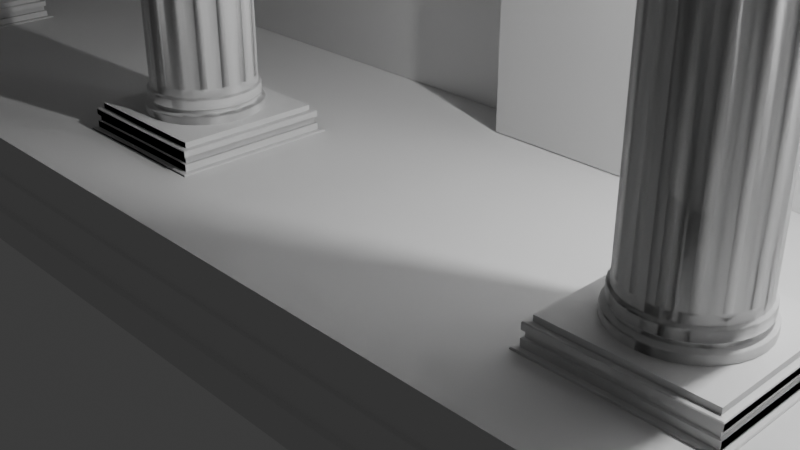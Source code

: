 # Source: 007_ColumnBuildingRoofComplete.blend  (saved by Blender 4.0.36; exported with 4.5.12 LTS)
import bpy
from mathutils import Matrix  # noqa: F401  (used for matrix-valued properties, if any)

bpy.ops.wm.read_factory_settings(use_empty=True)
scene = bpy.context.scene
scene.name = 'Scene'

# ---- collections
col_collection = bpy.data.collections.new('Collection'); scene.collection.children.link(col_collection)

# ---- materials (node trees are filled in below, after node groups)
mat_material = bpy.data.materials.new('Material')
mat_material.alpha_threshold = 0.0
mat_material.use_transparent_shadow = False
mat_material.roughness = 0.5
mat_material.line_color = (0.0, 0.0, 0.0, 1.0)

# ---- material node trees
mat_material.use_nodes = True; mat_material.node_tree.nodes.clear()
_N = mat_material.node_tree.nodes; _L = mat_material.node_tree.links
n0 = _N.new('ShaderNodeOutputMaterial'); n0.name = 'Material Output'; n0.location = (300, 300)
n1 = _N.new('ShaderNodeBsdfPrincipled'); n1.name = 'Principled BSDF'; n1.location = (10, 300)
n1.inputs[3].default_value = 1.45
_L.new(n1.outputs[0], n0.inputs[0])
n0.is_active_output = True

# ---- world
world_world = bpy.data.worlds.new('World'); scene.world = world_world
world_world.use_nodes = True; world_world.node_tree.nodes.clear()
_N = world_world.node_tree.nodes; _L = world_world.node_tree.links
n0 = _N.new('ShaderNodeOutputWorld'); n0.name = 'World Output'; n0.location = (300, 300)
n1 = _N.new('ShaderNodeBackground'); n1.name = 'Background'; n1.location = (10, 300)
n1.inputs[0].default_value = (0.05088, 0.05088, 0.05088, 1.0)
_L.new(n1.outputs[0], n0.inputs[0])
n0.is_active_output = True
world_world.color = (0.05088, 0.05088, 0.05088)
world_world.use_sun_shadow = False
world_world.sun_shadow_jitter_overblur = 0.0

# ---- cameras
cam_camera = bpy.data.cameras.new('Camera')
cam_camera.clip_end = 100.0
cam_camera.ortho_scale = 7.314

# ---- lights
light_light = bpy.data.lights.new('Light', 'POINT')
light_light.transmission_factor = 0.0
light_light.use_soft_falloff = False
light_light.energy = 1000.0
light_light.shadow_soft_size = 0.1
light_light.shadow_maximum_resolution = 0.006
light_light.use_absolute_resolution = True

# ---- meshes
me_cylinder = bpy.data.meshes.new('Cylinder')
me_cylinder.from_pydata([(-1.537e-08, 0.8029, -4.039), (-1.537e-08, -0.8029, -4.039), (-0.1566, -0.7874, -4.039), (-0.3072, -0.7418, -4.039), (-0.446, -0.6676, -4.039), (-0.5677, -0.5677, -4.039), (-0.6676, -0.446, -4.039), (-0.7418, -0.3072, -4.039), (-0.7874, -0.1566, -4.039), (-0.8029, 1.215e-09, -4.039), (-0.7874, 0.1566, -4.039), (-0.7418, 0.3072, -4.039), (-0.6676, 0.446, -4.039), (-0.5677, 0.5677, -4.039), (-0.446, 0.6676, -4.039), (-0.3072, 0.7418, -4.039), (-0.1566, 0.7874, -4.039), (-1.487e-08, 0.7699, -4.063), (-1.487e-08, -0.7699, -4.063), (-0.1502, -0.7551, -4.063), (-0.2946, -0.7113, -4.063), (-0.4277, -0.6401, -4.063), (-0.5444, -0.5444, -4.063), (-0.6401, -0.4277, -4.063), (-0.7113, -0.2946, -4.063), (-0.7551, -0.1502, -4.063), (-0.7699, 1.616e-09, -4.063), (-0.7551, 0.1502, -4.063), (-0.7113, 0.2946, -4.063), (-0.6401, 0.4277, -4.063), (-0.5444, 0.5444, -4.063), (-0.4277, 0.6401, -4.063), (-0.2946, 0.7113, -4.063), (-0.1502, 0.7551, -4.063), (-1.318e-08, 0.8501, -4.256), (-0.8501, 2.963e-09, -4.256), (-0.8338, 0.1658, -4.256), (-0.7854, 0.3253, -4.256), (-0.7068, 0.4723, -4.256), (-0.6011, 0.6011, -4.256), (-0.4723, 0.7068, -4.256), (-0.3253, 0.7854, -4.256), (-0.1658, 0.8338, -4.256), (-1.606e-08, 0.8029, -3.923), (-1.599e-08, 0.7939, -3.907), (-0.7939, 1.286e-09, -3.907), (-0.8029, 1.215e-09, -3.923), (-0.7786, 0.1549, -3.907), (-0.7874, 0.1566, -3.923), (-0.7335, 0.3038, -3.907), (-0.7418, 0.3072, -3.923), (-0.6601, 0.4411, -3.907), (-0.6676, 0.446, -3.923), (-0.5614, 0.5614, -3.907), (-0.5677, 0.5677, -3.923), (-0.4411, 0.6601, -3.907), (-0.446, 0.6676, -3.923), (-0.3038, 0.7335, -3.907), (-0.3072, 0.7418, -3.923), (-0.1549, 0.7786, -3.907), (-0.1566, 0.7874, -3.923), (-1.516e-08, 0.7895, -4.052), (-1.537e-08, 0.8029, -4.039), (-1.537e-08, -0.8029, -4.039), (-1.516e-08, -0.7895, -4.052), (-0.1566, -0.7874, -4.039), (-0.154, -0.7743, -4.052), (-0.3072, -0.7418, -4.039), (-0.3021, -0.7294, -4.052), (-0.446, -0.6676, -4.039), (-0.4386, -0.6564, -4.052), (-0.5677, -0.5677, -4.039), (-0.5583, -0.5583, -4.052), (-0.6676, -0.446, -4.039), (-0.6564, -0.4386, -4.052), (-0.7418, -0.3072, -4.039), (-0.7294, -0.3021, -4.052), (-0.7874, -0.1566, -4.039), (-0.7743, -0.154, -4.052), (-0.8029, 1.215e-09, -4.039), (-0.7895, 1.378e-09, -4.052), (-0.7874, 0.1566, -4.039), (-0.7743, 0.154, -4.052), (-0.7418, 0.3072, -4.039), (-0.7294, 0.3021, -4.052), (-0.6676, 0.446, -4.039), (-0.6564, 0.4386, -4.052), (-0.5677, 0.5677, -4.039), (-0.5583, 0.5583, -4.052), (-0.446, 0.6676, -4.039), (-0.4386, 0.6564, -4.052), (-0.3072, 0.7418, -4.039), (-0.3021, 0.7294, -4.052), (-0.1566, 0.7874, -4.039), (-0.154, 0.7743, -4.052), (-1.331e-08, 0.8501, -4.143), (-1.342e-08, 0.8382, -4.131), (-0.7354, 0.1965, -3.764), (-0.8382, 2.764e-09, -4.131), (-0.8501, 2.963e-09, -4.143), (-0.8221, 0.1635, -4.131), (-0.8338, 0.1658, -4.143), (-0.7744, 0.3208, -4.131), (-0.7854, 0.3253, -4.143), (-0.697, 0.4657, -4.131), (-0.7068, 0.4723, -4.143), (-0.5927, 0.5927, -4.131), (-0.6011, 0.6011, -4.143), (-0.4657, 0.697, -4.131), (-0.4723, 0.7068, -4.143), (-0.3208, 0.7744, -4.131), (-0.3253, 0.7854, -4.143), (-0.1635, 0.8221, -4.131), (-0.1658, 0.8338, -4.143), (-1.559e-08, 0.7677, -3.89), (-1.552e-08, 0.7637, -3.882), (-1.552e-08, -0.7637, -3.882), (-1.559e-08, -0.7677, -3.89), (-0.149, -0.749, -3.882), (-0.1498, -0.7529, -3.89), (-0.2922, -0.7055, -3.882), (-0.2938, -0.7092, -3.89), (-0.4243, -0.635, -3.882), (-0.4265, -0.6383, -3.89), (-0.54, -0.54, -3.882), (-0.5428, -0.5428, -3.89), (-0.635, -0.4243, -3.882), (-0.6383, -0.4265, -3.89), (-0.7055, -0.2922, -3.882), (-0.7092, -0.2938, -3.89), (-0.749, -0.149, -3.882), (-0.7529, -0.1498, -3.89), (-0.7637, 1.523e-09, -3.882), (-0.7677, 1.492e-09, -3.89), (-0.749, 0.149, -3.882), (-0.7529, 0.1498, -3.89), (-0.7055, 0.2922, -3.882), (-0.7092, 0.2938, -3.89), (-0.635, 0.4243, -3.882), (-0.6383, 0.4265, -3.89), (-0.54, 0.54, -3.882), (-0.5428, 0.5428, -3.89), (-0.4243, 0.635, -3.882), (-0.4265, 0.6383, -3.89), (-0.2922, 0.7055, -3.882), (-0.2938, 0.7092, -3.89), (-0.149, 0.749, -3.882), (-0.1498, 0.7529, -3.89), (-1.395e-08, 0.7739, -4.112), (-1.406e-08, 0.7699, -4.107), (-1.406e-08, -0.7699, -4.107), (-1.395e-08, -0.7739, -4.112), (-0.1502, -0.7551, -4.107), (-0.151, -0.7591, -4.112), (-0.2946, -0.7113, -4.107), (-0.2962, -0.715, -4.112), (-0.4277, -0.6401, -4.107), (-0.43, -0.6435, -4.112), (-0.5444, -0.5444, -4.107), (-0.5473, -0.5473, -4.112), (-0.6401, -0.4277, -4.107), (-0.6435, -0.43, -4.112), (-0.7113, -0.2946, -4.107), (-0.715, -0.2962, -4.112), (-0.7551, -0.1502, -4.107), (-0.7591, -0.151, -4.112), (-0.7699, 1.616e-09, -4.107), (-0.7739, 1.684e-09, -4.112), (-0.7551, 0.1502, -4.107), (-0.7591, 0.151, -4.112), (-0.7113, 0.2946, -4.107), (-0.715, 0.2962, -4.112), (-0.6401, 0.4277, -4.107), (-0.6435, 0.43, -4.112), (-0.5444, 0.5444, -4.107), (-0.5473, 0.5473, -4.112), (-0.4277, 0.6401, -4.107), (-0.43, 0.6435, -4.112), (-0.2946, 0.7113, -4.107), (-0.2962, 0.715, -4.112), (-0.1502, 0.7551, -4.107), (-0.151, 0.7591, -4.112), (-1.506e-08, 0.7605, 1.431e-06), (-0.7544, 0.101, -3.764), (-1.551e-08, 0.7636, -3.764), (-0.2922, 0.7054, -3.764), (-0.6045, 0.4627, -3.764), (-0.5399, 0.5399, -3.764), (-0.6586, 0.3818, -3.764), (-0.7054, 0.2922, -3.764), (-0.3818, 0.6586, -3.764), (-0.7636, 1.522e-09, -3.764), (-0.7605, 1.492e-09, 1.431e-06), (-0.4627, 0.6045, -3.764), (-0.7026, 0.291, 1.431e-06), (-0.101, 0.7544, -3.764), (-0.5378, 0.5378, 1.431e-06), (-0.1965, 0.7354, -3.764), (-0.291, 0.7026, 1.431e-06), (0.02647, -6.229e-07, 0.02056), (0.02647, -6.229e-07, 0.02056), (-0.1958, 0.7347, -3.764), (-0.1003, 0.7537, -3.764), (-0.149, 0.7489, -3.812), (-0.09969, 0.7507, 1.431e-06), (-0.1952, 0.7317, 1.431e-06), (-0.462, 0.6039, -3.764), (-0.3811, 0.6579, -3.764), (-0.4242, 0.6349, -3.812), (-0.6579, 0.3811, -3.764), (-0.6039, 0.462, -3.764), (-0.6349, 0.4242, -3.812), (-0.7537, 0.1003, -3.764), (-0.7347, 0.1958, -3.764), (-0.7489, 0.149, -3.812), (-0.7317, 0.1952, 1.431e-06), (-0.7507, 0.09969, 1.43e-06), (-0.6013, 0.4603, 1.431e-06), (-0.6554, 0.3794, 1.43e-06), (-0.3794, 0.6554, 1.431e-06), (-0.4603, 0.6013, 1.43e-06), (-0.1959, 0.7324, 2.294e-06), (-0.1004, 0.7514, 2.294e-06), (-0.461, 0.602, 2.294e-06), (-0.3801, 0.6561, 2.294e-06), (-0.6561, 0.3801, 2.294e-06), (-0.602, 0.461, 2.294e-06), (-0.7514, 0.1004, 2.294e-06), (-0.7324, 0.1959, 2.294e-06), (1.12, 1.12, -4.608), (1.193, 1.193, -4.657), (-1.5e-08, 1.193, -4.636), (1.12, 2.222e-09, -4.608), (-1.5e-08, 1.12, -4.608), (1.193, 2.222e-09, -4.657), (-1.5e-08, 2.222e-09, -4.636), (-1.5e-08, 1.041, -4.332), (1.041, 1.041, -4.318), (1.041, 2.222e-09, -4.318), (-1.5e-08, 1.12, -4.506), (-1.5e-08, 1.041, -4.244), (-1.5e-08, 2.222e-09, -4.244), (1.041, 2.222e-09, -4.244), (1.041, 1.041, -4.244), (-1.5e-08, 1.12, -4.417), (1.12, 1.12, -4.512), (1.12, 1.12, -4.417), (1.12, 2.222e-09, -4.417), (1.12, 2.222e-09, -4.512), (-1.5e-08, 1.088, -4.498), (-1.5e-08, 1.088, -4.43), (1.088, 1.088, -4.503), (1.088, 1.088, -4.427), (1.088, 2.222e-09, -4.427), (1.088, 2.222e-09, -4.503), (-1.5e-08, 1.11, -4.335), (-1.5e-08, 1.12, -4.333), (1.11, 1.11, -4.322), (1.12, 1.12, -4.333), (1.12, 2.222e-09, -4.333), (1.11, 2.222e-09, -4.322), (1.183, 1.183, -4.614), (1.193, 1.193, -4.627), (-1.5e-08, 1.183, -4.614), (-1.5e-08, 1.193, -4.609), (1.193, 2.222e-09, -4.627), (1.183, 2.222e-09, -4.614)], [], [(133, 135, 47, 45), (135, 137, 49, 47), (137, 139, 51, 49), (139, 141, 53, 51), (141, 143, 55, 53), (143, 145, 57, 55), (145, 147, 59, 57), (147, 114, 44, 59), (54, 56, 14, 13), (46, 48, 10, 9), (56, 58, 15, 14), (48, 50, 11, 10), (58, 60, 16, 15), (50, 52, 12, 11), (52, 54, 13, 12), (60, 43, 0, 16), (72, 74, 23, 22), (74, 76, 24, 23), (76, 78, 25, 24), (78, 80, 26, 25), (80, 82, 27, 26), (82, 84, 28, 27), (84, 86, 29, 28), (86, 88, 30, 29), (94, 61, 17, 33), (88, 90, 31, 30), (90, 92, 32, 31), (64, 66, 19, 18), (92, 94, 33, 32), (66, 68, 20, 19), (68, 70, 21, 20), (70, 72, 22, 21), (13, 14, 89, 87), (14, 15, 91, 89), (1, 2, 65, 63), (15, 16, 93, 91), (2, 3, 67, 65), (3, 4, 69, 67), (4, 5, 71, 69), (5, 6, 73, 71), (6, 7, 75, 73), (7, 8, 77, 75), (8, 9, 79, 77), (9, 10, 81, 79), (10, 11, 83, 81), (11, 12, 85, 83), (16, 0, 62, 93), (12, 13, 87, 85), (167, 169, 100, 98), (169, 171, 102, 100), (171, 173, 104, 102), (173, 175, 106, 104), (181, 148, 96, 112), (175, 177, 108, 106), (177, 179, 110, 108), (179, 181, 112, 110), (99, 101, 36, 35), (101, 103, 37, 36), (103, 105, 38, 37), (105, 107, 39, 38), (113, 95, 34, 42), (107, 109, 40, 39), (109, 111, 41, 40), (111, 113, 42, 41), (33, 17, 149, 180), (26, 27, 168, 166), (27, 28, 170, 168), (28, 29, 172, 170), (29, 30, 174, 172), (30, 31, 176, 174), (31, 32, 178, 176), (32, 33, 180, 178), (45, 47, 48, 46), (47, 49, 50, 48), (49, 51, 52, 50), (51, 53, 54, 52), (53, 55, 56, 54), (55, 57, 58, 56), (57, 59, 60, 58), (59, 44, 43, 60), (79, 81, 82, 80), (81, 83, 84, 82), (83, 85, 86, 84), (85, 87, 88, 86), (87, 89, 90, 88), (89, 91, 92, 90), (91, 93, 94, 92), (93, 62, 61, 94), (98, 100, 101, 99), (100, 102, 103, 101), (102, 104, 105, 103), (104, 106, 107, 105), (106, 108, 109, 107), (108, 110, 111, 109), (110, 112, 113, 111), (112, 96, 95, 113), (116, 118, 119, 117), (118, 120, 121, 119), (120, 122, 123, 121), (122, 124, 125, 123), (124, 126, 127, 125), (126, 128, 129, 127), (128, 130, 131, 129), (130, 132, 133, 131), (132, 134, 135, 133), (134, 136, 137, 135), (136, 138, 139, 137), (138, 140, 141, 139), (140, 142, 143, 141), (142, 144, 145, 143), (144, 146, 147, 145), (146, 115, 114, 147), (150, 152, 153, 151), (152, 154, 155, 153), (154, 156, 157, 155), (156, 158, 159, 157), (158, 160, 161, 159), (160, 162, 163, 161), (162, 164, 165, 163), (164, 166, 167, 165), (166, 168, 169, 167), (168, 170, 171, 169), (170, 172, 173, 171), (172, 174, 175, 173), (174, 176, 177, 175), (176, 178, 179, 177), (178, 180, 181, 179), (180, 149, 148, 181), (187, 196, 220, 206), (136, 189, 209, 211, 138), (207, 219, 198, 185), (132, 191, 212, 214, 134), (210, 217, 196, 187), (197, 221, 222, 195), (213, 215, 194, 189), (142, 208, 207, 185, 144), (189, 194, 218, 209), (138, 211, 210, 187, 140), (191, 192, 216, 212), (134, 214, 213, 189, 136), (202, 204, 182, 184), (144, 185, 201, 203, 146), (146, 203, 202, 184, 115), (140, 187, 206, 208, 142), (201, 202, 203), (206, 207, 208), (209, 210, 211), (212, 213, 214), (209, 218, 225, 188), (201, 205, 221, 197), (217, 210, 186, 226), (207, 206, 193, 190), (185, 198, 205, 201), (224, 190, 193, 223), (226, 186, 188, 225), (228, 97, 183, 227), (205, 204, 222, 221), (216, 215, 228, 227), (204, 202, 195, 222), (210, 209, 188, 186), (215, 213, 97, 228), (220, 219, 224, 223), (212, 216, 227, 183), (202, 201, 197, 195), (219, 207, 190, 224), (206, 220, 223, 193), (213, 212, 183, 97), (218, 217, 226, 225), (261, 229, 232, 266), (231, 264, 262, 230), (263, 233, 229, 261), (231, 230, 234, 235), (238, 237, 243, 242), (236, 237, 257, 255), (237, 238, 260, 257), (247, 246, 258, 259), (243, 240, 241, 242), (237, 236, 240, 243), (229, 233, 239, 245), (248, 245, 251, 254), (232, 229, 245, 248), (244, 246, 252, 250), (251, 249, 250, 252), (254, 251, 252, 253), (245, 239, 249, 251), (246, 247, 253, 252), (255, 257, 258, 256), (257, 260, 259, 258), (246, 244, 256, 258), (263, 261, 262, 264), (261, 266, 265, 262), (230, 262, 265, 234)])
me_cylinder.polygons.foreach_set('use_smooth', [1, 1, 1, 1, 1, 1, 1, 1, 1, 1, 1, 1, 1, 1, 1, 1, 1, 1, 1, 1, 1, 1, 1, 1, 1, 1, 1, 1, 1, 1, 1, 1, 1, 1, 1, 1, 1, 1, 1, 1, 1, 1, 1, 1, 1, 1, 1, 1, 1, 1, 1, 1, 1, 1, 1, 1, 1, 1, 1, 1, 1, 1, 1, 1, 1, 1, 1, 1, 1, 1, 1, 1, 1, 1, 1, 1, 1, 1, 1, 1, 1, 1, 1, 1, 1, 1, 1, 1, 1, 1, 1, 1, 1, 1, 1, 1, 1, 1, 1, 1, 1, 1, 1, 1, 1, 1, 1, 1, 1, 1, 1, 1, 1, 1, 1, 1, 1, 1, 1, 1, 1, 1, 1, 1, 1, 1, 1, 1, 1, 1, 1, 1, 1, 1, 1, 1, 1, 1, 1, 1, 1, 1, 1, 1, 1, 1, 1, 1, 1, 1, 1, 1, 1, 1, 1, 1, 0, 0, 1, 1, 1, 0, 1, 1, 1, 1, 1, 0, 0, 0, 0, 0, 0, 0, 0, 0, 0, 0, 0, 0, 0, 0, 0, 0, 0, 0, 0, 0, 0, 0, 0, 0])
_uv = me_cylinder.uv_layers.new(name='UVMap')
_uv.uv.foreach_set('vector', [0.25, 0.5, 0.2188, 0.5, 0.2188, 0.5, 0.25, 0.5, 0.2188, 0.5, 0.1875, 0.5, 0.1875, 0.5, 0.2188, 0.5, 0.1875, 0.5, 0.1562, 0.5, 0.1562, 0.5, 0.1875, 0.5, 0.1562, 0.5, 0.125, 0.5, 0.125, 0.5, 0.1562, 0.5, 0.125, 0.5, 0.09375, 0.5, 0.09375, 0.5, 0.125, 0.5, 0.09375, 0.5, 0.0625, 0.5, 0.0625, 0.5, 0.09375, 0.5, 0.0625, 0.5, 0.03125, 0.5, 0.03125, 0.5, 0.0625, 0.5, 0.03125, 0.5, 0.0, 0.5, 0.0, 0.5, 0.03125, 0.5, 0.125, 0.5, 0.09375, 0.5, 0.09375, 0.5, 0.125, 0.5, 0.25, 0.5, 0.2188, 0.5, 0.2188, 0.5, 0.25, 0.5, 0.09375, 0.5, 0.0625, 0.5, 0.0625, 0.5, 0.09375, 0.5, 0.2188, 0.5, 0.1875, 0.5, 0.1875, 0.5, 0.2188, 0.5, 0.0625, 0.5, 0.03125, 0.5, 0.03125, 0.5, 0.0625, 0.5, 0.1875, 0.5, 0.1562, 0.5, 0.1562, 0.5, 0.1875, 0.5, 0.1562, 0.5, 0.125, 0.5, 0.125, 0.5, 0.1562, 0.5, 0.03125, 0.5, 0.0, 0.5, 0.0, 0.5, 0.03125, 0.5, 0.375, 0.5, 0.3438, 0.5, 0.3438, 0.5, 0.375, 0.5, 0.3438, 0.5, 0.3125, 0.5, 0.3125, 0.5, 0.3438, 0.5, 0.3125, 0.5, 0.2812, 0.5, 0.2812, 0.5, 0.3125, 0.5, 0.2812, 0.5, 0.25, 0.5, 0.25, 0.5, 0.2812, 0.5, 0.25, 0.5, 0.2188, 0.5, 0.2188, 0.5, 0.25, 0.5, 0.2188, 0.5, 0.1875, 0.5, 0.1875, 0.5, 0.2188, 0.5, 0.1875, 0.5, 0.1562, 0.5, 0.1562, 0.5, 0.1875, 0.5, 0.1562, 0.5, 0.125, 0.5, 0.125, 0.5, 0.1562, 0.5, 0.03125, 0.5, 0.0, 0.5, 0.0, 0.5, 0.03125, 0.5, 0.125, 0.5, 0.09375, 0.5, 0.09375, 0.5, 0.125, 0.5, 0.09375, 0.5, 0.0625, 0.5, 0.0625, 0.5, 0.09375, 0.5, 0.5, 0.5, 0.4688, 0.5, 0.4688, 0.5, 0.5, 0.5, 0.0625, 0.5, 0.03125, 0.5, 0.03125, 0.5, 0.0625, 0.5, 0.4688, 0.5, 0.4375, 0.5, 0.4375, 0.5, 0.4688, 0.5, 0.4375, 0.5, 0.4062, 0.5, 0.4062, 0.5, 0.4375, 0.5, 0.4062, 0.5, 0.375, 0.5, 0.375, 0.5, 0.4062, 0.5, 0.125, 0.5, 0.09375, 0.5, 0.09375, 0.5, 0.125, 0.5, 0.09375, 0.5, 0.0625, 0.5, 0.0625, 0.5, 0.09375, 0.5, 0.5, 0.5, 0.4688, 0.5, 0.4688, 0.5, 0.5, 0.5, 0.0625, 0.5, 0.03125, 0.5, 0.03125, 0.5, 0.0625, 0.5, 0.4688, 0.5, 0.4375, 0.5, 0.4375, 0.5, 0.4688, 0.5, 0.4375, 0.5, 0.4062, 0.5, 0.4062, 0.5, 0.4375, 0.5, 0.4062, 0.5, 0.375, 0.5, 0.375, 0.5, 0.4062, 0.5, 0.375, 0.5, 0.3438, 0.5, 0.3438, 0.5, 0.375, 0.5, 0.3438, 0.5, 0.3125, 0.5, 0.3125, 0.5, 0.3438, 0.5, 0.3125, 0.5, 0.2812, 0.5, 0.2812, 0.5, 0.3125, 0.5, 0.2812, 0.5, 0.25, 0.5, 0.25, 0.5, 0.2812, 0.5, 0.25, 0.5, 0.2188, 0.5, 0.2188, 0.5, 0.25, 0.5, 0.2188, 0.5, 0.1875, 0.5, 0.1875, 0.5, 0.2188, 0.5, 0.1875, 0.5, 0.1562, 0.5, 0.1562, 0.5, 0.1875, 0.5, 0.03125, 0.5, 0.0, 0.5, 0.0, 0.5, 0.03125, 0.5, 0.1562, 0.5, 0.125, 0.5, 0.125, 0.5, 0.1562, 0.5, 0.25, 0.5, 0.2187, 0.5, 0.2188, 0.5, 0.25, 0.5, 0.2188, 0.5, 0.1875, 0.5, 0.1875, 0.5, 0.2188, 0.5, 0.1875, 0.5, 0.1562, 0.5, 0.1562, 0.5, 0.1875, 0.5, 0.1562, 0.5, 0.125, 0.5, 0.125, 0.5, 0.1562, 0.5, 0.03125, 0.5, 0.0, 0.5, 0.0, 0.5, 0.03125, 0.5, 0.125, 0.5, 0.09375, 0.5, 0.09375, 0.5, 0.125, 0.5, 0.09375, 0.5, 0.0625, 0.5, 0.0625, 0.5, 0.09375, 0.5, 0.0625, 0.5, 0.03125, 0.5, 0.03125, 0.5, 0.0625, 0.5, 0.25, 0.5, 0.2188, 0.5, 0.2188, 0.5, 0.25, 0.5, 0.2188, 0.5, 0.1875, 0.5, 0.1875, 0.5, 0.2188, 0.5, 0.1875, 0.5, 0.1562, 0.5, 0.1562, 0.5, 0.1875, 0.5, 0.1562, 0.5, 0.125, 0.5, 0.125, 0.5, 0.1562, 0.5, 0.03125, 0.5, 0.0, 0.5, 0.0, 0.5, 0.03125, 0.5, 0.125, 0.5, 0.09375, 0.5, 0.09375, 0.5, 0.125, 0.5, 0.09375, 0.5, 0.0625, 0.5, 0.0625, 0.5, 0.09375, 0.5, 0.0625, 0.5, 0.03125, 0.5, 0.03125, 0.5, 0.0625, 0.5, 0.03125, 0.5, 0.0, 0.5, 0.0, 0.5, 0.03125, 0.5, 0.25, 0.5, 0.2188, 0.5, 0.2188, 0.5, 0.25, 0.5, 0.2188, 0.5, 0.1875, 0.5, 0.1875, 0.5, 0.2188, 0.5, 0.1875, 0.5, 0.1562, 0.5, 0.1562, 0.5, 0.1875, 0.5, 0.1562, 0.5, 0.125, 0.5, 0.125, 0.5, 0.1562, 0.5, 0.125, 0.5, 0.09375, 0.5, 0.09375, 0.5, 0.125, 0.5, 0.09375, 0.5, 0.0625, 0.5, 0.0625, 0.5, 0.09375, 0.5, 0.0625, 0.5, 0.03125, 0.5, 0.03125, 0.5, 0.0625, 0.5, 0.25, 0.5, 0.2188, 0.5, 0.2188, 0.5, 0.25, 0.5, 0.2188, 0.5, 0.1875, 0.5, 0.1875, 0.5, 0.2188, 0.5, 0.1875, 0.5, 0.1562, 0.5, 0.1562, 0.5, 0.1875, 0.5, 0.1562, 0.5, 0.125, 0.5, 0.125, 0.5, 0.1562, 0.5, 0.125, 0.5, 0.09375, 0.5, 0.09375, 0.5, 0.125, 0.5, 0.09375, 0.5, 0.0625, 0.5, 0.0625, 0.5, 0.09375, 0.5, 0.0625, 0.5, 0.03125, 0.5, 0.03125, 0.5, 0.0625, 0.5, 0.03125, 0.5, 0.0, 0.5, 0.0, 0.5, 0.03125, 0.5, 0.25, 0.5, 0.2188, 0.5, 0.2188, 0.5, 0.25, 0.5, 0.2188, 0.5, 0.1875, 0.5, 0.1875, 0.5, 0.2188, 0.5, 0.1875, 0.5, 0.1562, 0.5, 0.1562, 0.5, 0.1875, 0.5, 0.1562, 0.5, 0.125, 0.5, 0.125, 0.5, 0.1562, 0.5, 0.125, 0.5, 0.09375, 0.5, 0.09375, 0.5, 0.125, 0.5, 0.09375, 0.5, 0.0625, 0.5, 0.0625, 0.5, 0.09375, 0.5, 0.0625, 0.5, 0.03125, 0.5, 0.03125, 0.5, 0.0625, 0.5, 0.03125, 0.5, 0.0, 0.5, 0.0, 0.5, 0.03125, 0.5, 0.25, 0.5, 0.2188, 0.5, 0.2188, 0.5, 0.25, 0.5, 0.2188, 0.5, 0.1875, 0.5, 0.1875, 0.5, 0.2188, 0.5, 0.1875, 0.5, 0.1562, 0.5, 0.1562, 0.5, 0.1875, 0.5, 0.1562, 0.5, 0.125, 0.5, 0.125, 0.5, 0.1562, 0.5, 0.125, 0.5, 0.09375, 0.5, 0.09375, 0.5, 0.125, 0.5, 0.09375, 0.5, 0.0625, 0.5, 0.0625, 0.5, 0.09375, 0.5, 0.0625, 0.5, 0.03125, 0.5, 0.03125, 0.5, 0.0625, 0.5, 0.03125, 0.5, 0.0, 0.5, 0.0, 0.5, 0.03125, 0.5, 0.5, 0.5003, 0.4688, 0.5003, 0.4688, 0.5, 0.5, 0.5, 0.4688, 0.5003, 0.4375, 0.5003, 0.4375, 0.5, 0.4688, 0.5, 0.4375, 0.5003, 0.4062, 0.5003, 0.4062, 0.5, 0.4375, 0.5, 0.4062, 0.5003, 0.375, 0.5003, 0.375, 0.5, 0.4062, 0.5, 0.375, 0.5003, 0.3438, 0.5003, 0.3438, 0.5, 0.375, 0.5, 0.3438, 0.5003, 0.3125, 0.5003, 0.3125, 0.5, 0.3438, 0.5, 0.3125, 0.5003, 0.2812, 0.5003, 0.2812, 0.5, 0.3125, 0.5, 0.2812, 0.5003, 0.25, 0.5003, 0.25, 0.5, 0.2812, 0.5, 0.25, 0.5003, 0.2188, 0.5003, 0.2188, 0.5, 0.25, 0.5, 0.2188, 0.5003, 0.1875, 0.5003, 0.1875, 0.5, 0.2188, 0.5, 0.1875, 0.5003, 0.1562, 0.5003, 0.1562, 0.5, 0.1875, 0.5, 0.1562, 0.5003, 0.125, 0.5003, 0.125, 0.5, 0.1562, 0.5, 0.125, 0.5003, 0.09375, 0.5003, 0.09375, 0.5, 0.125, 0.5, 0.09375, 0.5003, 0.0625, 0.5003, 0.0625, 0.5, 0.09375, 0.5, 0.0625, 0.5003, 0.03125, 0.5003, 0.03125, 0.5, 0.0625, 0.5, 0.03125, 0.5003, 0.0, 0.5003, 0.0, 0.5, 0.03125, 0.5, 0.5, 0.5, 0.4688, 0.5, 0.4688, 0.5, 0.5, 0.5, 0.4688, 0.5, 0.4375, 0.5, 0.4375, 0.5, 0.4688, 0.5, 0.4375, 0.5, 0.4062, 0.5, 0.4062, 0.5, 0.4375, 0.5, 0.4062, 0.5, 0.375, 0.5, 0.375, 0.5, 0.4062, 0.5, 0.375, 0.5, 0.3438, 0.5, 0.3437, 0.5, 0.375, 0.5, 0.3438, 0.5, 0.3125, 0.5, 0.3125, 0.5, 0.3438, 0.5, 0.3125, 0.5, 0.2812, 0.5, 0.2812, 0.5, 0.3125, 0.5, 0.2812, 0.5, 0.25, 0.5, 0.25, 0.5, 0.2812, 0.5, 0.25, 0.5, 0.2188, 0.5, 0.2187, 0.5, 0.25, 0.5, 0.2188, 0.5, 0.1875, 0.5, 0.1875, 0.5, 0.2188, 0.5, 0.1875, 0.5, 0.1562, 0.5, 0.1562, 0.5, 0.1875, 0.5, 0.1562, 0.5, 0.125, 0.5, 0.125, 0.5, 0.1562, 0.5, 0.125, 0.5, 0.09375, 0.5, 0.09375, 0.5, 0.125, 0.5, 0.09375, 0.5, 0.0625, 0.5, 0.0625, 0.5, 0.09375, 0.5, 0.0625, 0.5, 0.03125, 0.5, 0.03125, 0.5, 0.0625, 0.5, 0.03125, 0.5, 0.0, 0.5, 0.0, 0.5, 0.03125, 0.5, 0.125, 0.5079, 0.125, 0.7502, 0.104, 0.7502, 0.104, 0.5079, 0.1875, 0.5003, 0.1875, 0.5079, 0.1665, 0.5079, 0.1562, 0.5048, 0.1562, 0.5003, 0.08354, 0.5079, 0.0835, 0.7502, 0.0625, 0.7502, 0.0625, 0.5079, 0.25, 0.5003, 0.25, 0.5079, 0.229, 0.5079, 0.2188, 0.5048, 0.2188, 0.5003, 0.146, 0.5079, 0.146, 0.7502, 0.125, 0.7502, 0.125, 0.5079, 0.04146, 0.5079, 0.0415, 0.7502, 0.021, 0.7502, 0.02104, 0.5079, 0.2085, 0.5079, 0.2085, 0.7502, 0.1875, 0.7502, 0.1875, 0.5079, 0.09375, 0.5003, 0.09375, 0.5048, 0.08354, 0.5079, 0.0625, 0.5079, 0.0625, 0.5003, 0.1875, 0.5079, 0.1875, 0.7502, 0.1665, 0.7502, 0.1665, 0.5079, 0.1562, 0.5003, 0.1562, 0.5048, 0.146, 0.5079, 0.125, 0.5079, 0.125, 0.5003, 0.25, 0.5079, 0.25, 0.7502, 0.229, 0.7502, 0.229, 0.5079, 0.2188, 0.5003, 0.2188, 0.5048, 0.2085, 0.5079, 0.1875, 0.5079, 0.1875, 0.5003, 0.02104, 0.5079, 0.021, 0.7502, 0.0, 0.7502, 0.0, 0.5079, 0.0625, 0.5003, 0.0625, 0.5079, 0.04146, 0.5079, 0.03125, 0.5048, 0.03125, 0.5003, 0.03125, 0.5003, 0.03125, 0.5048, 0.02104, 0.5079, 0.0, 0.5079, 0.0, 0.5003, 0.125, 0.5003, 0.125, 0.5079, 0.104, 0.5079, 0.09375, 0.5048, 0.09375, 0.5003, 0.04146, 0.5079, 0.02123, 0.5079, 0.03125, 0.5048, 0.104, 0.5079, 0.08373, 0.5079, 0.09375, 0.5048, 0.1665, 0.5079, 0.1462, 0.5079, 0.1562, 0.5048, 0.229, 0.5079, 0.2087, 0.5079, 0.2188, 0.5048, 0.1665, 0.5079, 0.1665, 0.7502, 0.1665, 0.7502, 0.1665, 0.5079, 0.04146, 0.5079, 0.0415, 0.7502, 0.0415, 0.7502, 0.04146, 0.5079, 0.146, 0.7502, 0.146, 0.5079, 0.146, 0.5079, 0.146, 0.7502, 0.08373, 0.5079, 0.104, 0.5079, 0.104, 0.5079, 0.08373, 0.5079, 0.0625, 0.5079, 0.0625, 0.7502, 0.0415, 0.7502, 0.04146, 0.5079, 0.0835, 0.7502, 0.08354, 0.5079, 0.104, 0.5079, 0.104, 0.7502, 0.146, 0.7502, 0.146, 0.5079, 0.1665, 0.5079, 0.1665, 0.7502, 0.2085, 0.7502, 0.2085, 0.5079, 0.229, 0.5079, 0.229, 0.7502, 0.0, 0.0, 0.0, 0.0, 0.0, 0.0, 0.0, 0.0, 0.0, 0.0, 0.0, 0.0, 0.0, 0.0, 0.0, 0.0, 0.021, 0.7502, 0.02104, 0.5079, 0.02104, 0.5079, 0.021, 0.7502, 0.1462, 0.5079, 0.1665, 0.5079, 0.1665, 0.5079, 0.1462, 0.5079, 0.2085, 0.7502, 0.2085, 0.5079, 0.2085, 0.5079, 0.2085, 0.7502, 0.0, 0.0, 0.0, 0.0, 0.0, 0.0, 0.0, 0.0, 0.229, 0.5079, 0.229, 0.7502, 0.229, 0.7502, 0.229, 0.5079, 0.02123, 0.5079, 0.04146, 0.5079, 0.04146, 0.5079, 0.02123, 0.5079, 0.0835, 0.7502, 0.08354, 0.5079, 0.08354, 0.5079, 0.0835, 0.7502, 0.104, 0.5079, 0.104, 0.7502, 0.104, 0.7502, 0.104, 0.5079, 0.2087, 0.5079, 0.229, 0.5079, 0.229, 0.5079, 0.2087, 0.5079, 0.0, 0.0, 0.0, 0.0, 0.0, 0.0, 0.0, 0.0, 0.5182, 0.5, 0.625, 0.5, 0.625, 0.625, 0.5182, 0.625, 0.375, 0.375, 0.4645, 0.375, 0.4645, 0.5, 0.375, 0.5, 0.5182, 0.375, 0.625, 0.375, 0.625, 0.5, 0.5182, 0.5, 0.25, 0.5, 0.375, 0.5, 0.375, 0.625, 0.25, 0.625, 0.6376, 0.625, 0.6376, 0.5126, 0.6376, 0.5126, 0.6376, 0.625, 0.75, 0.5126, 0.6376, 0.5126, 0.6278, 0.5028, 0.75, 0.5028, 0.6376, 0.5126, 0.6376, 0.625, 0.6278, 0.625, 0.6278, 0.5028, 0.625, 0.625, 0.625, 0.5, 0.625, 0.5, 0.625, 0.625, 0.6376, 0.5126, 0.75, 0.5126, 0.75, 0.625, 0.6376, 0.625, 0.6376, 0.5126, 0.75, 0.5126, 0.75, 0.5126, 0.6376, 0.5126, 0.625, 0.5, 0.625, 0.375, 0.625, 0.375, 0.625, 0.5, 0.625, 0.625, 0.625, 0.5, 0.625, 0.5, 0.625, 0.625, 0.625, 0.625, 0.625, 0.5, 0.625, 0.5, 0.625, 0.625, 0.625, 0.375, 0.625, 0.5, 0.625, 0.5, 0.625, 0.375, 0.625, 0.5, 0.625, 0.375, 0.625, 0.375, 0.625, 0.5, 0.625, 0.625, 0.625, 0.5, 0.625, 0.5, 0.625, 0.625, 0.625, 0.5, 0.625, 0.375, 0.625, 0.375, 0.625, 0.5, 0.625, 0.5, 0.625, 0.625, 0.625, 0.625, 0.625, 0.5, 0.625, 0.375, 0.625, 0.4989, 0.625, 0.5, 0.625, 0.375, 0.6278, 0.5028, 0.6278, 0.625, 0.625, 0.625, 0.625, 0.5, 0.625, 0.5, 0.625, 0.375, 0.625, 0.375, 0.625, 0.5, 0.5182, 0.375, 0.5182, 0.5, 0.4645, 0.5, 0.4645, 0.375, 0.5182, 0.5, 0.5182, 0.625, 0.4645, 0.625, 0.4645, 0.5, 0.375, 0.5, 0.4645, 0.5, 0.4645, 0.625, 0.375, 0.625])
me_cylinder.materials.append(mat_material)
me_cylinder.update()
me_cube = bpy.data.meshes.new('Cube')
me_cube.from_pydata([(-1.0, -1.0, -1.0), (-0.8662, -1.0, 1.113), (1.0, -1.0, -1.0), (1.0, 38.13, -1.0), (0.0001609, -1.0, 6.18), (0.0, 38.13, -1.0), (0.0, -1.0, -1.0), (3.506e-06, -1.0, 1.113), (0.0, -1.0, 1.0), (-1.0, -1.0, 1.0), (0.0001817, -1.0, 6.849), (3.506e-06, -0.5102, 1.23), (0.0001609, -0.5102, 6.008), (-0.8662, -0.5102, 1.059), (-1.0, 18.61, -1.0), (-1.0, 18.61, 1.0), (1.0, 18.57, -1.0), (0.0, 18.61, 6.849), (0.0, 18.61, -1.0)], [], [(6, 8, 9, 0), (18, 16, 2, 6), (15, 9, 10, 17), (4, 1, 13, 12), (14, 18, 6, 0), (7, 1, 9, 8), (1, 4, 10, 9), (13, 11, 12), (1, 7, 11, 13), (5, 3, 16, 18), (0, 9, 15, 14)])
_uv = me_cube.uv_layers.new(name='UVMap')
_uv.uv.foreach_set('vector', [0.375, 0.875, 0.625, 0.875, 0.625, 1.0, 0.375, 1.0, 0.25, 0.625, 0.375, 0.625, 0.375, 0.75, 0.25, 0.75, 0.625, 0.125, 0.625, 0.0, 0.625, 0.0, 0.625, 0.125, 0.625, 0.9857, 0.625, 0.9857, 0.625, 0.9857, 0.625, 0.9857, 0.125, 0.625, 0.25, 0.625, 0.25, 0.75, 0.125, 0.75, 0.625, 0.8774, 0.625, 0.9857, 0.625, 1.0, 0.625, 0.875, 0.625, 0.9857, 0.625, 0.9857, 0.625, 1.0, 0.625, 1.0, 0.625, 0.9857, 0.625, 0.8774, 0.625, 0.9857, 0.625, 0.9857, 0.625, 0.8774, 0.625, 0.8774, 0.625, 0.9857, 0.25, 0.5, 0.375, 0.5, 0.375, 0.625, 0.25, 0.625, 0.375, 0.0, 0.625, 0.0, 0.625, 0.125, 0.375, 0.125])
me_cube.update()
me_cube_001 = bpy.data.meshes.new('Cube.001')
me_cube_001.from_pydata([(-1.0, -1.0, -1.0), (-1.0, -1.0, 1.0), (-1.0, 1.0, -1.0), (-1.0, 1.0, 1.0), (1.0, -1.0, -1.0), (1.0, -1.0, 1.0), (1.0, 1.0, -1.0), (1.0, 1.0, 1.0)], [], [(0, 1, 3, 2), (2, 3, 7, 6), (6, 7, 5, 4), (4, 5, 1, 0), (2, 6, 4, 0)])
_uv = me_cube_001.uv_layers.new(name='UVMap')
_uv.uv.foreach_set('vector', [0.375, 0.0, 0.625, 0.0, 0.625, 0.25, 0.375, 0.25, 0.375, 0.25, 0.625, 0.25, 0.625, 0.5, 0.375, 0.5, 0.375, 0.5, 0.625, 0.5, 0.625, 0.75, 0.375, 0.75, 0.375, 0.75, 0.625, 0.75, 0.625, 1.0, 0.375, 1.0, 0.125, 0.5, 0.375, 0.5, 0.375, 0.75, 0.125, 0.75])
me_cube_001.update()
me_cube_002 = bpy.data.meshes.new('Cube.002')
me_cube_002.from_pydata([(-1.0, -1.0, -1.0), (-1.0, -1.0, 1.0), (-1.0, 1.0, -1.0), (-1.0, 1.0, 1.0), (1.0, -1.0, -1.0), (1.0, -1.0, 1.0), (1.0, 1.0, -1.0), (1.0, 1.0, 1.0)], [], [(0, 1, 3, 2), (2, 3, 7, 6), (6, 7, 5, 4), (4, 5, 1, 0), (2, 6, 4, 0), (7, 3, 1, 5)])
_uv = me_cube_002.uv_layers.new(name='UVMap')
_uv.uv.foreach_set('vector', [0.375, 0.0, 0.625, 0.0, 0.625, 0.25, 0.375, 0.25, 0.375, 0.25, 0.625, 0.25, 0.625, 0.5, 0.375, 0.5, 0.375, 0.5, 0.625, 0.5, 0.625, 0.75, 0.375, 0.75, 0.375, 0.75, 0.625, 0.75, 0.625, 1.0, 0.375, 1.0, 0.125, 0.5, 0.375, 0.5, 0.375, 0.75, 0.125, 0.75, 0.625, 0.5, 0.875, 0.5, 0.875, 0.75, 0.625, 0.75])
me_cube_002.update()
me_cylinder_001 = bpy.data.meshes.new('Cylinder.001')
me_cylinder_001.from_pydata([(-1.537e-08, 0.8029, -4.039), (-1.537e-08, -0.8029, -4.039), (-0.1566, -0.7874, -4.039), (-0.3072, -0.7418, -4.039), (-0.446, -0.6676, -4.039), (-0.5677, -0.5677, -4.039), (-0.6676, -0.446, -4.039), (-0.7418, -0.3072, -4.039), (-0.7874, -0.1566, -4.039), (-0.8029, 1.215e-09, -4.039), (-0.7874, 0.1566, -4.039), (-0.7418, 0.3072, -4.039), (-0.6676, 0.446, -4.039), (-0.5677, 0.5677, -4.039), (-0.446, 0.6676, -4.039), (-0.3072, 0.7418, -4.039), (-0.1566, 0.7874, -4.039), (-1.487e-08, 0.7699, -4.063), (-1.487e-08, -0.7699, -4.063), (-0.1502, -0.7551, -4.063), (-0.2946, -0.7113, -4.063), (-0.4277, -0.6401, -4.063), (-0.5444, -0.5444, -4.063), (-0.6401, -0.4277, -4.063), (-0.7113, -0.2946, -4.063), (-0.7551, -0.1502, -4.063), (-0.7699, 1.616e-09, -4.063), (-0.7551, 0.1502, -4.063), (-0.7113, 0.2946, -4.063), (-0.6401, 0.4277, -4.063), (-0.5444, 0.5444, -4.063), (-0.4277, 0.6401, -4.063), (-0.2946, 0.7113, -4.063), (-0.1502, 0.7551, -4.063), (-1.318e-08, 0.8501, -4.256), (-0.8501, 2.963e-09, -4.256), (-0.8338, 0.1658, -4.256), (-0.7854, 0.3253, -4.256), (-0.7068, 0.4723, -4.256), (-0.6011, 0.6011, -4.256), (-0.4723, 0.7068, -4.256), (-0.3253, 0.7854, -4.256), (-0.1658, 0.8338, -4.256), (-1.606e-08, 0.8029, -3.923), (-1.599e-08, 0.7939, -3.907), (-0.7939, 1.286e-09, -3.907), (-0.8029, 1.215e-09, -3.923), (-0.7786, 0.1549, -3.907), (-0.7874, 0.1566, -3.923), (-0.7335, 0.3038, -3.907), (-0.7418, 0.3072, -3.923), (-0.6601, 0.4411, -3.907), (-0.6676, 0.446, -3.923), (-0.5614, 0.5614, -3.907), (-0.5677, 0.5677, -3.923), (-0.4411, 0.6601, -3.907), (-0.446, 0.6676, -3.923), (-0.3038, 0.7335, -3.907), (-0.3072, 0.7418, -3.923), (-0.1549, 0.7786, -3.907), (-0.1566, 0.7874, -3.923), (-1.516e-08, 0.7895, -4.052), (-1.537e-08, 0.8029, -4.039), (-1.537e-08, -0.8029, -4.039), (-1.516e-08, -0.7895, -4.052), (-0.1566, -0.7874, -4.039), (-0.154, -0.7743, -4.052), (-0.3072, -0.7418, -4.039), (-0.3021, -0.7294, -4.052), (-0.446, -0.6676, -4.039), (-0.4386, -0.6564, -4.052), (-0.5677, -0.5677, -4.039), (-0.5583, -0.5583, -4.052), (-0.6676, -0.446, -4.039), (-0.6564, -0.4386, -4.052), (-0.7418, -0.3072, -4.039), (-0.7294, -0.3021, -4.052), (-0.7874, -0.1566, -4.039), (-0.7743, -0.154, -4.052), (-0.8029, 1.215e-09, -4.039), (-0.7895, 1.378e-09, -4.052), (-0.7874, 0.1566, -4.039), (-0.7743, 0.154, -4.052), (-0.7418, 0.3072, -4.039), (-0.7294, 0.3021, -4.052), (-0.6676, 0.446, -4.039), (-0.6564, 0.4386, -4.052), (-0.5677, 0.5677, -4.039), (-0.5583, 0.5583, -4.052), (-0.446, 0.6676, -4.039), (-0.4386, 0.6564, -4.052), (-0.3072, 0.7418, -4.039), (-0.3021, 0.7294, -4.052), (-0.1566, 0.7874, -4.039), (-0.154, 0.7743, -4.052), (-1.331e-08, 0.8501, -4.143), (-1.342e-08, 0.8382, -4.131), (-0.7354, 0.1965, -3.764), (-0.8382, 2.764e-09, -4.131), (-0.8501, 2.963e-09, -4.143), (-0.8221, 0.1635, -4.131), (-0.8338, 0.1658, -4.143), (-0.7744, 0.3208, -4.131), (-0.7854, 0.3253, -4.143), (-0.697, 0.4657, -4.131), (-0.7068, 0.4723, -4.143), (-0.5927, 0.5927, -4.131), (-0.6011, 0.6011, -4.143), (-0.4657, 0.697, -4.131), (-0.4723, 0.7068, -4.143), (-0.3208, 0.7744, -4.131), (-0.3253, 0.7854, -4.143), (-0.1635, 0.8221, -4.131), (-0.1658, 0.8338, -4.143), (-1.559e-08, 0.7677, -3.89), (-1.552e-08, 0.7637, -3.882), (-1.552e-08, -0.7637, -3.882), (-1.559e-08, -0.7677, -3.89), (-0.149, -0.749, -3.882), (-0.1498, -0.7529, -3.89), (-0.2922, -0.7055, -3.882), (-0.2938, -0.7092, -3.89), (-0.4243, -0.635, -3.882), (-0.4265, -0.6383, -3.89), (-0.54, -0.54, -3.882), (-0.5428, -0.5428, -3.89), (-0.635, -0.4243, -3.882), (-0.6383, -0.4265, -3.89), (-0.7055, -0.2922, -3.882), (-0.7092, -0.2938, -3.89), (-0.749, -0.149, -3.882), (-0.7529, -0.1498, -3.89), (-0.7637, 1.523e-09, -3.882), (-0.7677, 1.492e-09, -3.89), (-0.749, 0.149, -3.882), (-0.7529, 0.1498, -3.89), (-0.7055, 0.2922, -3.882), (-0.7092, 0.2938, -3.89), (-0.635, 0.4243, -3.882), (-0.6383, 0.4265, -3.89), (-0.54, 0.54, -3.882), (-0.5428, 0.5428, -3.89), (-0.4243, 0.635, -3.882), (-0.4265, 0.6383, -3.89), (-0.2922, 0.7055, -3.882), (-0.2938, 0.7092, -3.89), (-0.149, 0.749, -3.882), (-0.1498, 0.7529, -3.89), (-1.395e-08, 0.7739, -4.112), (-1.406e-08, 0.7699, -4.107), (-1.406e-08, -0.7699, -4.107), (-1.395e-08, -0.7739, -4.112), (-0.1502, -0.7551, -4.107), (-0.151, -0.7591, -4.112), (-0.2946, -0.7113, -4.107), (-0.2962, -0.715, -4.112), (-0.4277, -0.6401, -4.107), (-0.43, -0.6435, -4.112), (-0.5444, -0.5444, -4.107), (-0.5473, -0.5473, -4.112), (-0.6401, -0.4277, -4.107), (-0.6435, -0.43, -4.112), (-0.7113, -0.2946, -4.107), (-0.715, -0.2962, -4.112), (-0.7551, -0.1502, -4.107), (-0.7591, -0.151, -4.112), (-0.7699, 1.616e-09, -4.107), (-0.7739, 1.684e-09, -4.112), (-0.7551, 0.1502, -4.107), (-0.7591, 0.151, -4.112), (-0.7113, 0.2946, -4.107), (-0.715, 0.2962, -4.112), (-0.6401, 0.4277, -4.107), (-0.6435, 0.43, -4.112), (-0.5444, 0.5444, -4.107), (-0.5473, 0.5473, -4.112), (-0.4277, 0.6401, -4.107), (-0.43, 0.6435, -4.112), (-0.2946, 0.7113, -4.107), (-0.2962, 0.715, -4.112), (-0.1502, 0.7551, -4.107), (-0.151, 0.7591, -4.112), (-1.506e-08, 0.7605, 1.431e-06), (-0.7544, 0.101, -3.764), (-1.551e-08, 0.7636, -3.764), (-0.2922, 0.7054, -3.764), (-0.6045, 0.4627, -3.764), (-0.5399, 0.5399, -3.764), (-0.6586, 0.3818, -3.764), (-0.7054, 0.2922, -3.764), (-0.3818, 0.6586, -3.764), (-0.7636, 1.522e-09, -3.764), (-0.7605, 1.492e-09, 1.431e-06), (-0.4627, 0.6045, -3.764), (-0.7026, 0.291, 1.431e-06), (-0.101, 0.7544, -3.764), (-0.5378, 0.5378, 1.431e-06), (-0.1965, 0.7354, -3.764), (-0.291, 0.7026, 1.431e-06), (0.02647, -6.229e-07, 0.02056), (0.02647, -6.229e-07, 0.02056), (-0.1958, 0.7347, -3.764), (-0.1003, 0.7537, -3.764), (-0.149, 0.7489, -3.812), (-0.09969, 0.7507, 1.431e-06), (-0.1952, 0.7317, 1.431e-06), (-0.462, 0.6039, -3.764), (-0.3811, 0.6579, -3.764), (-0.4242, 0.6349, -3.812), (-0.6579, 0.3811, -3.764), (-0.6039, 0.462, -3.764), (-0.6349, 0.4242, -3.812), (-0.7537, 0.1003, -3.764), (-0.7347, 0.1958, -3.764), (-0.7489, 0.149, -3.812), (-0.7317, 0.1952, 1.431e-06), (-0.7507, 0.09969, 1.43e-06), (-0.6013, 0.4603, 1.431e-06), (-0.6554, 0.3794, 1.43e-06), (-0.3794, 0.6554, 1.431e-06), (-0.4603, 0.6013, 1.43e-06), (-0.1959, 0.7324, 2.294e-06), (-0.1004, 0.7514, 2.294e-06), (-0.461, 0.602, 2.294e-06), (-0.3801, 0.6561, 2.294e-06), (-0.6561, 0.3801, 2.294e-06), (-0.602, 0.461, 2.294e-06), (-0.7514, 0.1004, 2.294e-06), (-0.7324, 0.1959, 2.294e-06), (1.12, 1.12, -4.608), (1.193, 1.193, -4.657), (-1.5e-08, 1.193, -4.636), (1.12, 2.222e-09, -4.608), (-1.5e-08, 1.12, -4.608), (1.193, 2.222e-09, -4.657), (-1.5e-08, 2.222e-09, -4.636), (-1.5e-08, 1.041, -4.332), (1.041, 1.041, -4.318), (1.041, 2.222e-09, -4.318), (-1.5e-08, 1.12, -4.506), (-1.5e-08, 1.041, -4.244), (-1.5e-08, 2.222e-09, -4.244), (1.041, 2.222e-09, -4.244), (1.041, 1.041, -4.244), (-1.5e-08, 1.12, -4.417), (1.12, 1.12, -4.512), (1.12, 1.12, -4.417), (1.12, 2.222e-09, -4.417), (1.12, 2.222e-09, -4.512), (-1.5e-08, 1.088, -4.498), (-1.5e-08, 1.088, -4.43), (1.088, 1.088, -4.503), (1.088, 1.088, -4.427), (1.088, 2.222e-09, -4.427), (1.088, 2.222e-09, -4.503), (-1.5e-08, 1.11, -4.335), (-1.5e-08, 1.12, -4.333), (1.11, 1.11, -4.322), (1.12, 1.12, -4.333), (1.12, 2.222e-09, -4.333), (1.11, 2.222e-09, -4.322), (1.183, 1.183, -4.614), (1.193, 1.193, -4.627), (-1.5e-08, 1.183, -4.614), (-1.5e-08, 1.193, -4.609), (1.193, 2.222e-09, -4.627), (1.183, 2.222e-09, -4.614)], [], [(133, 135, 47, 45), (135, 137, 49, 47), (137, 139, 51, 49), (139, 141, 53, 51), (141, 143, 55, 53), (143, 145, 57, 55), (145, 147, 59, 57), (147, 114, 44, 59), (54, 56, 14, 13), (46, 48, 10, 9), (56, 58, 15, 14), (48, 50, 11, 10), (58, 60, 16, 15), (50, 52, 12, 11), (52, 54, 13, 12), (60, 43, 0, 16), (72, 74, 23, 22), (74, 76, 24, 23), (76, 78, 25, 24), (78, 80, 26, 25), (80, 82, 27, 26), (82, 84, 28, 27), (84, 86, 29, 28), (86, 88, 30, 29), (94, 61, 17, 33), (88, 90, 31, 30), (90, 92, 32, 31), (64, 66, 19, 18), (92, 94, 33, 32), (66, 68, 20, 19), (68, 70, 21, 20), (70, 72, 22, 21), (13, 14, 89, 87), (14, 15, 91, 89), (1, 2, 65, 63), (15, 16, 93, 91), (2, 3, 67, 65), (3, 4, 69, 67), (4, 5, 71, 69), (5, 6, 73, 71), (6, 7, 75, 73), (7, 8, 77, 75), (8, 9, 79, 77), (9, 10, 81, 79), (10, 11, 83, 81), (11, 12, 85, 83), (16, 0, 62, 93), (12, 13, 87, 85), (167, 169, 100, 98), (169, 171, 102, 100), (171, 173, 104, 102), (173, 175, 106, 104), (181, 148, 96, 112), (175, 177, 108, 106), (177, 179, 110, 108), (179, 181, 112, 110), (99, 101, 36, 35), (101, 103, 37, 36), (103, 105, 38, 37), (105, 107, 39, 38), (113, 95, 34, 42), (107, 109, 40, 39), (109, 111, 41, 40), (111, 113, 42, 41), (33, 17, 149, 180), (26, 27, 168, 166), (27, 28, 170, 168), (28, 29, 172, 170), (29, 30, 174, 172), (30, 31, 176, 174), (31, 32, 178, 176), (32, 33, 180, 178), (45, 47, 48, 46), (47, 49, 50, 48), (49, 51, 52, 50), (51, 53, 54, 52), (53, 55, 56, 54), (55, 57, 58, 56), (57, 59, 60, 58), (59, 44, 43, 60), (79, 81, 82, 80), (81, 83, 84, 82), (83, 85, 86, 84), (85, 87, 88, 86), (87, 89, 90, 88), (89, 91, 92, 90), (91, 93, 94, 92), (93, 62, 61, 94), (98, 100, 101, 99), (100, 102, 103, 101), (102, 104, 105, 103), (104, 106, 107, 105), (106, 108, 109, 107), (108, 110, 111, 109), (110, 112, 113, 111), (112, 96, 95, 113), (116, 118, 119, 117), (118, 120, 121, 119), (120, 122, 123, 121), (122, 124, 125, 123), (124, 126, 127, 125), (126, 128, 129, 127), (128, 130, 131, 129), (130, 132, 133, 131), (132, 134, 135, 133), (134, 136, 137, 135), (136, 138, 139, 137), (138, 140, 141, 139), (140, 142, 143, 141), (142, 144, 145, 143), (144, 146, 147, 145), (146, 115, 114, 147), (150, 152, 153, 151), (152, 154, 155, 153), (154, 156, 157, 155), (156, 158, 159, 157), (158, 160, 161, 159), (160, 162, 163, 161), (162, 164, 165, 163), (164, 166, 167, 165), (166, 168, 169, 167), (168, 170, 171, 169), (170, 172, 173, 171), (172, 174, 175, 173), (174, 176, 177, 175), (176, 178, 179, 177), (178, 180, 181, 179), (180, 149, 148, 181), (187, 196, 220, 206), (136, 189, 209, 211, 138), (207, 219, 198, 185), (132, 191, 212, 214, 134), (210, 217, 196, 187), (197, 221, 222, 195), (213, 215, 194, 189), (142, 208, 207, 185, 144), (189, 194, 218, 209), (138, 211, 210, 187, 140), (191, 192, 216, 212), (134, 214, 213, 189, 136), (202, 204, 182, 184), (144, 185, 201, 203, 146), (146, 203, 202, 184, 115), (140, 187, 206, 208, 142), (201, 202, 203), (206, 207, 208), (209, 210, 211), (212, 213, 214), (209, 218, 225, 188), (201, 205, 221, 197), (217, 210, 186, 226), (207, 206, 193, 190), (185, 198, 205, 201), (224, 190, 193, 223), (226, 186, 188, 225), (228, 97, 183, 227), (205, 204, 222, 221), (216, 215, 228, 227), (204, 202, 195, 222), (210, 209, 188, 186), (215, 213, 97, 228), (220, 219, 224, 223), (212, 216, 227, 183), (202, 201, 197, 195), (219, 207, 190, 224), (206, 220, 223, 193), (213, 212, 183, 97), (218, 217, 226, 225), (261, 229, 232, 266), (231, 264, 262, 230), (263, 233, 229, 261), (231, 230, 234, 235), (238, 237, 243, 242), (236, 237, 257, 255), (237, 238, 260, 257), (247, 246, 258, 259), (243, 240, 241, 242), (237, 236, 240, 243), (229, 233, 239, 245), (248, 245, 251, 254), (232, 229, 245, 248), (244, 246, 252, 250), (251, 249, 250, 252), (254, 251, 252, 253), (245, 239, 249, 251), (246, 247, 253, 252), (255, 257, 258, 256), (257, 260, 259, 258), (246, 244, 256, 258), (263, 261, 262, 264), (261, 266, 265, 262), (230, 262, 265, 234)])
me_cylinder_001.polygons.foreach_set('use_smooth', [1, 1, 1, 1, 1, 1, 1, 1, 1, 1, 1, 1, 1, 1, 1, 1, 1, 1, 1, 1, 1, 1, 1, 1, 1, 1, 1, 1, 1, 1, 1, 1, 1, 1, 1, 1, 1, 1, 1, 1, 1, 1, 1, 1, 1, 1, 1, 1, 1, 1, 1, 1, 1, 1, 1, 1, 1, 1, 1, 1, 1, 1, 1, 1, 1, 1, 1, 1, 1, 1, 1, 1, 1, 1, 1, 1, 1, 1, 1, 1, 1, 1, 1, 1, 1, 1, 1, 1, 1, 1, 1, 1, 1, 1, 1, 1, 1, 1, 1, 1, 1, 1, 1, 1, 1, 1, 1, 1, 1, 1, 1, 1, 1, 1, 1, 1, 1, 1, 1, 1, 1, 1, 1, 1, 1, 1, 1, 1, 1, 1, 1, 1, 1, 1, 1, 1, 1, 1, 1, 1, 1, 1, 1, 1, 1, 1, 1, 1, 1, 1, 1, 1, 1, 1, 1, 1, 0, 0, 1, 1, 1, 0, 1, 1, 1, 1, 1, 0, 0, 0, 0, 0, 0, 0, 0, 0, 0, 0, 0, 0, 0, 0, 0, 0, 0, 0, 0, 0, 0, 0, 0, 0])
_uv = me_cylinder_001.uv_layers.new(name='UVMap')
_uv.uv.foreach_set('vector', [0.25, 0.5, 0.2188, 0.5, 0.2188, 0.5, 0.25, 0.5, 0.2188, 0.5, 0.1875, 0.5, 0.1875, 0.5, 0.2188, 0.5, 0.1875, 0.5, 0.1562, 0.5, 0.1562, 0.5, 0.1875, 0.5, 0.1562, 0.5, 0.125, 0.5, 0.125, 0.5, 0.1562, 0.5, 0.125, 0.5, 0.09375, 0.5, 0.09375, 0.5, 0.125, 0.5, 0.09375, 0.5, 0.0625, 0.5, 0.0625, 0.5, 0.09375, 0.5, 0.0625, 0.5, 0.03125, 0.5, 0.03125, 0.5, 0.0625, 0.5, 0.03125, 0.5, 0.0, 0.5, 0.0, 0.5, 0.03125, 0.5, 0.125, 0.5, 0.09375, 0.5, 0.09375, 0.5, 0.125, 0.5, 0.25, 0.5, 0.2188, 0.5, 0.2188, 0.5, 0.25, 0.5, 0.09375, 0.5, 0.0625, 0.5, 0.0625, 0.5, 0.09375, 0.5, 0.2188, 0.5, 0.1875, 0.5, 0.1875, 0.5, 0.2188, 0.5, 0.0625, 0.5, 0.03125, 0.5, 0.03125, 0.5, 0.0625, 0.5, 0.1875, 0.5, 0.1562, 0.5, 0.1562, 0.5, 0.1875, 0.5, 0.1562, 0.5, 0.125, 0.5, 0.125, 0.5, 0.1562, 0.5, 0.03125, 0.5, 0.0, 0.5, 0.0, 0.5, 0.03125, 0.5, 0.375, 0.5, 0.3438, 0.5, 0.3438, 0.5, 0.375, 0.5, 0.3438, 0.5, 0.3125, 0.5, 0.3125, 0.5, 0.3438, 0.5, 0.3125, 0.5, 0.2812, 0.5, 0.2812, 0.5, 0.3125, 0.5, 0.2812, 0.5, 0.25, 0.5, 0.25, 0.5, 0.2812, 0.5, 0.25, 0.5, 0.2188, 0.5, 0.2188, 0.5, 0.25, 0.5, 0.2188, 0.5, 0.1875, 0.5, 0.1875, 0.5, 0.2188, 0.5, 0.1875, 0.5, 0.1562, 0.5, 0.1562, 0.5, 0.1875, 0.5, 0.1562, 0.5, 0.125, 0.5, 0.125, 0.5, 0.1562, 0.5, 0.03125, 0.5, 0.0, 0.5, 0.0, 0.5, 0.03125, 0.5, 0.125, 0.5, 0.09375, 0.5, 0.09375, 0.5, 0.125, 0.5, 0.09375, 0.5, 0.0625, 0.5, 0.0625, 0.5, 0.09375, 0.5, 0.5, 0.5, 0.4688, 0.5, 0.4688, 0.5, 0.5, 0.5, 0.0625, 0.5, 0.03125, 0.5, 0.03125, 0.5, 0.0625, 0.5, 0.4688, 0.5, 0.4375, 0.5, 0.4375, 0.5, 0.4688, 0.5, 0.4375, 0.5, 0.4062, 0.5, 0.4062, 0.5, 0.4375, 0.5, 0.4062, 0.5, 0.375, 0.5, 0.375, 0.5, 0.4062, 0.5, 0.125, 0.5, 0.09375, 0.5, 0.09375, 0.5, 0.125, 0.5, 0.09375, 0.5, 0.0625, 0.5, 0.0625, 0.5, 0.09375, 0.5, 0.5, 0.5, 0.4688, 0.5, 0.4688, 0.5, 0.5, 0.5, 0.0625, 0.5, 0.03125, 0.5, 0.03125, 0.5, 0.0625, 0.5, 0.4688, 0.5, 0.4375, 0.5, 0.4375, 0.5, 0.4688, 0.5, 0.4375, 0.5, 0.4062, 0.5, 0.4062, 0.5, 0.4375, 0.5, 0.4062, 0.5, 0.375, 0.5, 0.375, 0.5, 0.4062, 0.5, 0.375, 0.5, 0.3438, 0.5, 0.3438, 0.5, 0.375, 0.5, 0.3438, 0.5, 0.3125, 0.5, 0.3125, 0.5, 0.3438, 0.5, 0.3125, 0.5, 0.2812, 0.5, 0.2812, 0.5, 0.3125, 0.5, 0.2812, 0.5, 0.25, 0.5, 0.25, 0.5, 0.2812, 0.5, 0.25, 0.5, 0.2188, 0.5, 0.2188, 0.5, 0.25, 0.5, 0.2188, 0.5, 0.1875, 0.5, 0.1875, 0.5, 0.2188, 0.5, 0.1875, 0.5, 0.1562, 0.5, 0.1562, 0.5, 0.1875, 0.5, 0.03125, 0.5, 0.0, 0.5, 0.0, 0.5, 0.03125, 0.5, 0.1562, 0.5, 0.125, 0.5, 0.125, 0.5, 0.1562, 0.5, 0.25, 0.5, 0.2187, 0.5, 0.2188, 0.5, 0.25, 0.5, 0.2188, 0.5, 0.1875, 0.5, 0.1875, 0.5, 0.2188, 0.5, 0.1875, 0.5, 0.1562, 0.5, 0.1562, 0.5, 0.1875, 0.5, 0.1562, 0.5, 0.125, 0.5, 0.125, 0.5, 0.1562, 0.5, 0.03125, 0.5, 0.0, 0.5, 0.0, 0.5, 0.03125, 0.5, 0.125, 0.5, 0.09375, 0.5, 0.09375, 0.5, 0.125, 0.5, 0.09375, 0.5, 0.0625, 0.5, 0.0625, 0.5, 0.09375, 0.5, 0.0625, 0.5, 0.03125, 0.5, 0.03125, 0.5, 0.0625, 0.5, 0.25, 0.5, 0.2188, 0.5, 0.2188, 0.5, 0.25, 0.5, 0.2188, 0.5, 0.1875, 0.5, 0.1875, 0.5, 0.2188, 0.5, 0.1875, 0.5, 0.1562, 0.5, 0.1562, 0.5, 0.1875, 0.5, 0.1562, 0.5, 0.125, 0.5, 0.125, 0.5, 0.1562, 0.5, 0.03125, 0.5, 0.0, 0.5, 0.0, 0.5, 0.03125, 0.5, 0.125, 0.5, 0.09375, 0.5, 0.09375, 0.5, 0.125, 0.5, 0.09375, 0.5, 0.0625, 0.5, 0.0625, 0.5, 0.09375, 0.5, 0.0625, 0.5, 0.03125, 0.5, 0.03125, 0.5, 0.0625, 0.5, 0.03125, 0.5, 0.0, 0.5, 0.0, 0.5, 0.03125, 0.5, 0.25, 0.5, 0.2188, 0.5, 0.2188, 0.5, 0.25, 0.5, 0.2188, 0.5, 0.1875, 0.5, 0.1875, 0.5, 0.2188, 0.5, 0.1875, 0.5, 0.1562, 0.5, 0.1562, 0.5, 0.1875, 0.5, 0.1562, 0.5, 0.125, 0.5, 0.125, 0.5, 0.1562, 0.5, 0.125, 0.5, 0.09375, 0.5, 0.09375, 0.5, 0.125, 0.5, 0.09375, 0.5, 0.0625, 0.5, 0.0625, 0.5, 0.09375, 0.5, 0.0625, 0.5, 0.03125, 0.5, 0.03125, 0.5, 0.0625, 0.5, 0.25, 0.5, 0.2188, 0.5, 0.2188, 0.5, 0.25, 0.5, 0.2188, 0.5, 0.1875, 0.5, 0.1875, 0.5, 0.2188, 0.5, 0.1875, 0.5, 0.1562, 0.5, 0.1562, 0.5, 0.1875, 0.5, 0.1562, 0.5, 0.125, 0.5, 0.125, 0.5, 0.1562, 0.5, 0.125, 0.5, 0.09375, 0.5, 0.09375, 0.5, 0.125, 0.5, 0.09375, 0.5, 0.0625, 0.5, 0.0625, 0.5, 0.09375, 0.5, 0.0625, 0.5, 0.03125, 0.5, 0.03125, 0.5, 0.0625, 0.5, 0.03125, 0.5, 0.0, 0.5, 0.0, 0.5, 0.03125, 0.5, 0.25, 0.5, 0.2188, 0.5, 0.2188, 0.5, 0.25, 0.5, 0.2188, 0.5, 0.1875, 0.5, 0.1875, 0.5, 0.2188, 0.5, 0.1875, 0.5, 0.1562, 0.5, 0.1562, 0.5, 0.1875, 0.5, 0.1562, 0.5, 0.125, 0.5, 0.125, 0.5, 0.1562, 0.5, 0.125, 0.5, 0.09375, 0.5, 0.09375, 0.5, 0.125, 0.5, 0.09375, 0.5, 0.0625, 0.5, 0.0625, 0.5, 0.09375, 0.5, 0.0625, 0.5, 0.03125, 0.5, 0.03125, 0.5, 0.0625, 0.5, 0.03125, 0.5, 0.0, 0.5, 0.0, 0.5, 0.03125, 0.5, 0.25, 0.5, 0.2188, 0.5, 0.2188, 0.5, 0.25, 0.5, 0.2188, 0.5, 0.1875, 0.5, 0.1875, 0.5, 0.2188, 0.5, 0.1875, 0.5, 0.1562, 0.5, 0.1562, 0.5, 0.1875, 0.5, 0.1562, 0.5, 0.125, 0.5, 0.125, 0.5, 0.1562, 0.5, 0.125, 0.5, 0.09375, 0.5, 0.09375, 0.5, 0.125, 0.5, 0.09375, 0.5, 0.0625, 0.5, 0.0625, 0.5, 0.09375, 0.5, 0.0625, 0.5, 0.03125, 0.5, 0.03125, 0.5, 0.0625, 0.5, 0.03125, 0.5, 0.0, 0.5, 0.0, 0.5, 0.03125, 0.5, 0.5, 0.5003, 0.4688, 0.5003, 0.4688, 0.5, 0.5, 0.5, 0.4688, 0.5003, 0.4375, 0.5003, 0.4375, 0.5, 0.4688, 0.5, 0.4375, 0.5003, 0.4062, 0.5003, 0.4062, 0.5, 0.4375, 0.5, 0.4062, 0.5003, 0.375, 0.5003, 0.375, 0.5, 0.4062, 0.5, 0.375, 0.5003, 0.3438, 0.5003, 0.3438, 0.5, 0.375, 0.5, 0.3438, 0.5003, 0.3125, 0.5003, 0.3125, 0.5, 0.3438, 0.5, 0.3125, 0.5003, 0.2812, 0.5003, 0.2812, 0.5, 0.3125, 0.5, 0.2812, 0.5003, 0.25, 0.5003, 0.25, 0.5, 0.2812, 0.5, 0.25, 0.5003, 0.2188, 0.5003, 0.2188, 0.5, 0.25, 0.5, 0.2188, 0.5003, 0.1875, 0.5003, 0.1875, 0.5, 0.2188, 0.5, 0.1875, 0.5003, 0.1562, 0.5003, 0.1562, 0.5, 0.1875, 0.5, 0.1562, 0.5003, 0.125, 0.5003, 0.125, 0.5, 0.1562, 0.5, 0.125, 0.5003, 0.09375, 0.5003, 0.09375, 0.5, 0.125, 0.5, 0.09375, 0.5003, 0.0625, 0.5003, 0.0625, 0.5, 0.09375, 0.5, 0.0625, 0.5003, 0.03125, 0.5003, 0.03125, 0.5, 0.0625, 0.5, 0.03125, 0.5003, 0.0, 0.5003, 0.0, 0.5, 0.03125, 0.5, 0.5, 0.5, 0.4688, 0.5, 0.4688, 0.5, 0.5, 0.5, 0.4688, 0.5, 0.4375, 0.5, 0.4375, 0.5, 0.4688, 0.5, 0.4375, 0.5, 0.4062, 0.5, 0.4062, 0.5, 0.4375, 0.5, 0.4062, 0.5, 0.375, 0.5, 0.375, 0.5, 0.4062, 0.5, 0.375, 0.5, 0.3438, 0.5, 0.3437, 0.5, 0.375, 0.5, 0.3438, 0.5, 0.3125, 0.5, 0.3125, 0.5, 0.3438, 0.5, 0.3125, 0.5, 0.2812, 0.5, 0.2812, 0.5, 0.3125, 0.5, 0.2812, 0.5, 0.25, 0.5, 0.25, 0.5, 0.2812, 0.5, 0.25, 0.5, 0.2188, 0.5, 0.2187, 0.5, 0.25, 0.5, 0.2188, 0.5, 0.1875, 0.5, 0.1875, 0.5, 0.2188, 0.5, 0.1875, 0.5, 0.1562, 0.5, 0.1562, 0.5, 0.1875, 0.5, 0.1562, 0.5, 0.125, 0.5, 0.125, 0.5, 0.1562, 0.5, 0.125, 0.5, 0.09375, 0.5, 0.09375, 0.5, 0.125, 0.5, 0.09375, 0.5, 0.0625, 0.5, 0.0625, 0.5, 0.09375, 0.5, 0.0625, 0.5, 0.03125, 0.5, 0.03125, 0.5, 0.0625, 0.5, 0.03125, 0.5, 0.0, 0.5, 0.0, 0.5, 0.03125, 0.5, 0.125, 0.5079, 0.125, 0.7502, 0.104, 0.7502, 0.104, 0.5079, 0.1875, 0.5003, 0.1875, 0.5079, 0.1665, 0.5079, 0.1562, 0.5048, 0.1562, 0.5003, 0.08354, 0.5079, 0.0835, 0.7502, 0.0625, 0.7502, 0.0625, 0.5079, 0.25, 0.5003, 0.25, 0.5079, 0.229, 0.5079, 0.2188, 0.5048, 0.2188, 0.5003, 0.146, 0.5079, 0.146, 0.7502, 0.125, 0.7502, 0.125, 0.5079, 0.04146, 0.5079, 0.0415, 0.7502, 0.021, 0.7502, 0.02104, 0.5079, 0.2085, 0.5079, 0.2085, 0.7502, 0.1875, 0.7502, 0.1875, 0.5079, 0.09375, 0.5003, 0.09375, 0.5048, 0.08354, 0.5079, 0.0625, 0.5079, 0.0625, 0.5003, 0.1875, 0.5079, 0.1875, 0.7502, 0.1665, 0.7502, 0.1665, 0.5079, 0.1562, 0.5003, 0.1562, 0.5048, 0.146, 0.5079, 0.125, 0.5079, 0.125, 0.5003, 0.25, 0.5079, 0.25, 0.7502, 0.229, 0.7502, 0.229, 0.5079, 0.2188, 0.5003, 0.2188, 0.5048, 0.2085, 0.5079, 0.1875, 0.5079, 0.1875, 0.5003, 0.02104, 0.5079, 0.021, 0.7502, 0.0, 0.7502, 0.0, 0.5079, 0.0625, 0.5003, 0.0625, 0.5079, 0.04146, 0.5079, 0.03125, 0.5048, 0.03125, 0.5003, 0.03125, 0.5003, 0.03125, 0.5048, 0.02104, 0.5079, 0.0, 0.5079, 0.0, 0.5003, 0.125, 0.5003, 0.125, 0.5079, 0.104, 0.5079, 0.09375, 0.5048, 0.09375, 0.5003, 0.04146, 0.5079, 0.02123, 0.5079, 0.03125, 0.5048, 0.104, 0.5079, 0.08373, 0.5079, 0.09375, 0.5048, 0.1665, 0.5079, 0.1462, 0.5079, 0.1562, 0.5048, 0.229, 0.5079, 0.2087, 0.5079, 0.2188, 0.5048, 0.1665, 0.5079, 0.1665, 0.7502, 0.1665, 0.7502, 0.1665, 0.5079, 0.04146, 0.5079, 0.0415, 0.7502, 0.0415, 0.7502, 0.04146, 0.5079, 0.146, 0.7502, 0.146, 0.5079, 0.146, 0.5079, 0.146, 0.7502, 0.08373, 0.5079, 0.104, 0.5079, 0.104, 0.5079, 0.08373, 0.5079, 0.0625, 0.5079, 0.0625, 0.7502, 0.0415, 0.7502, 0.04146, 0.5079, 0.0835, 0.7502, 0.08354, 0.5079, 0.104, 0.5079, 0.104, 0.7502, 0.146, 0.7502, 0.146, 0.5079, 0.1665, 0.5079, 0.1665, 0.7502, 0.2085, 0.7502, 0.2085, 0.5079, 0.229, 0.5079, 0.229, 0.7502, 0.0, 0.0, 0.0, 0.0, 0.0, 0.0, 0.0, 0.0, 0.0, 0.0, 0.0, 0.0, 0.0, 0.0, 0.0, 0.0, 0.021, 0.7502, 0.02104, 0.5079, 0.02104, 0.5079, 0.021, 0.7502, 0.1462, 0.5079, 0.1665, 0.5079, 0.1665, 0.5079, 0.1462, 0.5079, 0.2085, 0.7502, 0.2085, 0.5079, 0.2085, 0.5079, 0.2085, 0.7502, 0.0, 0.0, 0.0, 0.0, 0.0, 0.0, 0.0, 0.0, 0.229, 0.5079, 0.229, 0.7502, 0.229, 0.7502, 0.229, 0.5079, 0.02123, 0.5079, 0.04146, 0.5079, 0.04146, 0.5079, 0.02123, 0.5079, 0.0835, 0.7502, 0.08354, 0.5079, 0.08354, 0.5079, 0.0835, 0.7502, 0.104, 0.5079, 0.104, 0.7502, 0.104, 0.7502, 0.104, 0.5079, 0.2087, 0.5079, 0.229, 0.5079, 0.229, 0.5079, 0.2087, 0.5079, 0.0, 0.0, 0.0, 0.0, 0.0, 0.0, 0.0, 0.0, 0.5182, 0.5, 0.625, 0.5, 0.625, 0.625, 0.5182, 0.625, 0.375, 0.375, 0.4645, 0.375, 0.4645, 0.5, 0.375, 0.5, 0.5182, 0.375, 0.625, 0.375, 0.625, 0.5, 0.5182, 0.5, 0.25, 0.5, 0.375, 0.5, 0.375, 0.625, 0.25, 0.625, 0.6376, 0.625, 0.6376, 0.5126, 0.6376, 0.5126, 0.6376, 0.625, 0.75, 0.5126, 0.6376, 0.5126, 0.6278, 0.5028, 0.75, 0.5028, 0.6376, 0.5126, 0.6376, 0.625, 0.6278, 0.625, 0.6278, 0.5028, 0.625, 0.625, 0.625, 0.5, 0.625, 0.5, 0.625, 0.625, 0.6376, 0.5126, 0.75, 0.5126, 0.75, 0.625, 0.6376, 0.625, 0.6376, 0.5126, 0.75, 0.5126, 0.75, 0.5126, 0.6376, 0.5126, 0.625, 0.5, 0.625, 0.375, 0.625, 0.375, 0.625, 0.5, 0.625, 0.625, 0.625, 0.5, 0.625, 0.5, 0.625, 0.625, 0.625, 0.625, 0.625, 0.5, 0.625, 0.5, 0.625, 0.625, 0.625, 0.375, 0.625, 0.5, 0.625, 0.5, 0.625, 0.375, 0.625, 0.5, 0.625, 0.375, 0.625, 0.375, 0.625, 0.5, 0.625, 0.625, 0.625, 0.5, 0.625, 0.5, 0.625, 0.625, 0.625, 0.5, 0.625, 0.375, 0.625, 0.375, 0.625, 0.5, 0.625, 0.5, 0.625, 0.625, 0.625, 0.625, 0.625, 0.5, 0.625, 0.375, 0.625, 0.4989, 0.625, 0.5, 0.625, 0.375, 0.6278, 0.5028, 0.6278, 0.625, 0.625, 0.625, 0.625, 0.5, 0.625, 0.5, 0.625, 0.375, 0.625, 0.375, 0.625, 0.5, 0.5182, 0.375, 0.5182, 0.5, 0.4645, 0.5, 0.4645, 0.375, 0.5182, 0.5, 0.5182, 0.625, 0.4645, 0.625, 0.4645, 0.5, 0.375, 0.5, 0.4645, 0.5, 0.4645, 0.625, 0.375, 0.625])
me_cylinder_001.materials.append(mat_material)
me_cylinder_001.update()
me_cube_003 = bpy.data.meshes.new('Cube.003')
me_cube_003.from_pydata([(-1.0, -1.0, -1.0), (-1.0, -1.0, 1.0), (-1.0, 1.0, -1.0), (-1.0, 1.0, 1.0), (1.0, -1.0, -1.0), (1.0, -1.0, 1.0), (1.0, 1.0, -1.0), (1.0, 1.0, 1.0), (-1.025, 1.048, -1.051), (-1.025, -1.002, -1.051), (1.025, 1.048, -1.051), (1.025, -1.002, -1.051), (-1.025, 1.048, -2.744), (-1.025, -1.002, -2.744), (1.025, 1.048, -2.744), (1.025, -1.002, -2.744), (-1.049, 1.094, -2.832), (-1.049, -1.005, -2.832), (1.049, 1.094, -2.832), (1.049, -1.005, -2.832), (-1.049, 1.094, -4.525), (-1.049, -1.005, -4.525), (1.049, 1.094, -4.525), (1.049, -1.005, -4.525)], [], [(0, 1, 3, 2), (2, 3, 7, 6), (6, 7, 5, 4), (4, 5, 1, 0), (4, 0, 9, 11), (7, 3, 1, 5), (9, 8, 12, 13), (2, 6, 10, 8), (0, 2, 8, 9), (6, 4, 11, 10), (15, 13, 17, 19), (11, 9, 13, 15), (8, 10, 14, 12), (10, 11, 15, 14), (18, 19, 23, 22), (12, 14, 18, 16), (14, 15, 19, 18), (13, 12, 16, 17), (20, 22, 23, 21), (17, 16, 20, 21), (19, 17, 21, 23), (16, 18, 22, 20)])
_uv = me_cube_003.uv_layers.new(name='UVMap')
_uv.uv.foreach_set('vector', [0.375, 0.0, 0.625, 0.0, 0.625, 0.25, 0.375, 0.25, 0.375, 0.25, 0.625, 0.25, 0.625, 0.5, 0.375, 0.5, 0.375, 0.5, 0.625, 0.5, 0.625, 0.75, 0.375, 0.75, 0.375, 0.75, 0.625, 0.75, 0.625, 1.0, 0.375, 1.0, 0.375, 0.75, 0.375, 1.0, 0.375, 1.0, 0.375, 0.75, 0.625, 0.5, 0.875, 0.5, 0.875, 0.75, 0.625, 0.75, 0.375, 0.0, 0.375, 0.25, 0.375, 0.25, 0.375, 0.0, 0.375, 0.25, 0.375, 0.5, 0.375, 0.5, 0.375, 0.25, 0.375, 0.0, 0.375, 0.25, 0.375, 0.25, 0.375, 0.0, 0.375, 0.5, 0.375, 0.75, 0.375, 0.75, 0.375, 0.5, 0.375, 0.75, 0.375, 1.0, 0.375, 1.0, 0.375, 0.75, 0.375, 0.75, 0.375, 1.0, 0.375, 1.0, 0.375, 0.75, 0.375, 0.25, 0.375, 0.5, 0.375, 0.5, 0.375, 0.25, 0.375, 0.5, 0.375, 0.75, 0.375, 0.75, 0.375, 0.5, 0.375, 0.5, 0.375, 0.75, 0.375, 0.75, 0.375, 0.5, 0.375, 0.25, 0.375, 0.5, 0.375, 0.5, 0.375, 0.25, 0.375, 0.5, 0.375, 0.75, 0.375, 0.75, 0.375, 0.5, 0.375, 0.0, 0.375, 0.25, 0.375, 0.25, 0.375, 0.0, 0.125, 0.5, 0.375, 0.5, 0.375, 0.75, 0.125, 0.75, 0.375, 0.0, 0.375, 0.25, 0.375, 0.25, 0.375, 0.0, 0.375, 0.75, 0.375, 1.0, 0.375, 1.0, 0.375, 0.75, 0.375, 0.25, 0.375, 0.5, 0.375, 0.5, 0.375, 0.25])
me_cube_003.update()

# ---- objects
ob_light = bpy.data.objects.new('Light', light_light)
ob_camera = bpy.data.objects.new('Camera', cam_camera)
ob_column = bpy.data.objects.new('Column', me_cylinder)
ob_cube = bpy.data.objects.new('Cube', me_cube)
ob_building = bpy.data.objects.new('Building', me_cube_001)
ob_bool_door = bpy.data.objects.new('bool_door', me_cube_002)
ob_column_001 = bpy.data.objects.new('Column.001', me_cylinder_001)
ob_cube_001 = bpy.data.objects.new('Cube.001', me_cube_003)

# ---- transforms, parenting, visibility, modifiers, constraints
ob_light.location = (4.076, 1.005, 5.904)
ob_light.rotation_euler = (0.6503, 0.05522, 1.866)
ob_light.lock_rotations_4d = False
ob_light.empty_display_type = 'ARROWS'
ob_light.color = (0.0, 0.0, 0.0, 0.0)
ob_light.lineart.crease_threshold = 0.0
ob_camera.location = (7.359, -6.926, 4.958)
ob_camera.rotation_euler = (1.109, 0.0, 0.8149)
ob_camera.lock_rotations_4d = False
ob_camera.empty_display_type = 'ARROWS'
ob_camera.color = (0.0, 0.0, 0.0, 0.0)
ob_camera.display_type = 'WIRE'
ob_camera.lineart.crease_threshold = 0.0
ob_column.location = (-16.97, -1.863e-09, 3.885)
ob_column.scale = (0.8381, 0.8381, 0.8381)
_m = ob_column.modifiers.new('Mirror', 'MIRROR')
_m.use_axis = (True, True, True)
_m = ob_column.modifiers.new('Array', 'ARRAY')
_m.count = 3
_m.relative_offset_displace = (3.4, 0.0, 0.0)
_m = ob_column.modifiers.new('Mirror.001', 'MIRROR')
_m.mirror_object = ob_cube
_m = ob_column.modifiers.new('Mirror.002', 'MIRROR')
_m.use_axis = (True, True, False)
_m.mirror_object = ob_building
ob_cube.location = (0.0, 0.0, 8.801)
ob_cube.scale = (-18.03, 1.0, 1.0)
_m = ob_cube.modifiers.new('Mirror', 'MIRROR')
_m.use_axis = (True, True, False)
_m.use_clip = True
_m.mirror_object = ob_building
ob_building.location = (0.0, 18.61, 3.944)
ob_building.scale = (14.71, 15.55, 3.944)
_m = ob_building.modifiers.new('Boolean', 'BOOLEAN')
_m.object = ob_bool_door
ob_bool_door.location = (0.0, 3.467, 1.593)
ob_bool_door.scale = (0.924, 1.0, 1.582)
ob_column_001.location = (-16.97, 6.21, 3.885)
ob_column_001.scale = (0.8381, 0.8381, 0.8381)
_m = ob_column_001.modifiers.new('Mirror', 'MIRROR')
_m.use_axis = (True, True, True)
_m = ob_column_001.modifiers.new('Array', 'ARRAY')
_m.relative_offset_displace = (0.0, 4.1, 0.0)
_m = ob_column_001.modifiers.new('Mirror.001', 'MIRROR')
_m.mirror_object = ob_cube
_m = ob_column_001.modifiers.new('Mirror.002', 'MIRROR')
_m.use_axis = (True, True, False)
_m.mirror_object = ob_building
ob_cube_001.location = (0.0, 18.44, -0.2604)
ob_cube_001.scale = (18.4, 20.39, 0.2564)

# ---- collection membership
col_collection.objects.link(ob_light)
col_collection.objects.link(ob_camera)
col_collection.objects.link(ob_column)
col_collection.objects.link(ob_cube)
col_collection.objects.link(ob_building)
col_collection.objects.link(ob_bool_door)
col_collection.objects.link(ob_column_001)
col_collection.objects.link(ob_cube_001)

# ---- scene / render settings (as saved in the file)
scene.camera = ob_camera
scene.frame_start = 1; scene.frame_end = 250; scene.frame_set(1)
scene.render.engine = 'BLENDER_EEVEE_NEXT'
scene.cycles.sampling_pattern = 'TABULATED_SOBOL'
bpy.context.view_layer.update()
